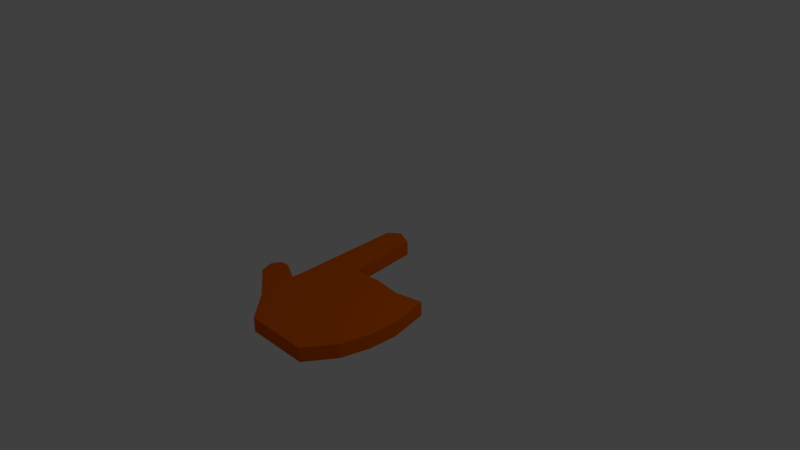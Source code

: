 # Source: lasantamano.blend  (saved by Blender 2.72.0; exported with 4.5.12 LTS)
import bpy
from mathutils import Matrix  # noqa: F401  (used for matrix-valued properties, if any)

bpy.ops.wm.read_factory_settings(use_empty=True)
scene = bpy.context.scene
scene.name = 'Scene'

# ---- collections
col_collection_1 = bpy.data.collections.new('Collection 1'); scene.collection.children.link(col_collection_1)

# ---- materials (node trees are filled in below, after node groups)
mat_material_001 = bpy.data.materials.new('Material.001')
mat_material_001.alpha_threshold = 0.0
mat_material_001.use_transparent_shadow = False
mat_material_001.diffuse_color = (0.8, 0.1271, 0.0, 1.0)
mat_material_001.roughness = 0.5

# ---- material node trees

# ---- world
world_world = bpy.data.worlds.new('World'); scene.world = world_world
world_world.color = (0.05088, 0.05088, 0.05088)
world_world.use_sun_shadow = False
world_world.sun_shadow_jitter_overblur = 0.0
world_world.cycles.sampling_method = 'MANUAL'
world_world.cycles.sample_map_resolution = 256

# ---- cameras
cam_camera = bpy.data.cameras.new('Camera')
cam_camera.clip_end = 100.0
cam_camera.lens = 35.0
cam_camera.sensor_width = 32.0
cam_camera.sensor_height = 18.0
cam_camera.ortho_scale = 7.314
cam_camera.dof.focus_distance = 0.0
cam_camera.dof.aperture_fstop = 128.0

# ---- lights
light_lamp = bpy.data.lights.new('Lamp', 'POINT')
light_lamp.transmission_factor = 0.0
light_lamp.cutoff_distance = 30.0
light_lamp.energy = 100.0
light_lamp.shadow_buffer_clip_start = 1.001
light_lamp.shadow_soft_size = 0.1
light_lamp.shadow_maximum_resolution = 0.006
light_lamp.use_absolute_resolution = True
light_lamp.cycles.use_multiple_importance_sampling = False

# ---- meshes
me_plane = bpy.data.meshes.new('Plane')
me_plane.from_pydata([(0.1804, -1.985, 0.0), (0.5413, -1.985, 0.0), (0.9022, -1.985, 0.0), (-0.2619, -1.101, -0.1853), (-0.7259, -1.09, -0.1853), (-0.6627, -0.9715, -0.1853), (-0.3594, -1.492, -0.1853), (-0.2591, -0.9022, -0.1853), (0.5413, -0.4114, -0.1853), (-0.5413, -1.263, 0.0), (1.017, -1.985, -0.1853), (-0.3243, 0.5413, -0.1853), (0.9022, -0.4553, -0.1853), (-0.308, 0.1804, -0.1853), (-0.5413, -0.9624, -0.1853), (1.263, -0.3824, -0.1853), (-0.2917, -0.1804, -0.1853), (-0.6688, -1.263, -0.1853), (-0.1804, -1.624, 0.0), (-0.1804, -1.263, 0.0), (-0.1804, -0.9022, 0.0), (-0.1804, -0.5413, 0.0), (-0.1804, -0.1804, 0.0), (-0.1804, 0.1804, 0.0), (-0.1804, 0.5413, 0.0), (-0.2754, -0.5413, -0.1853), (0.1804, -0.4388, -0.1853), (-0.1804, 0.6541, -0.1853), (0.1804, -1.624, 0.0), (0.1804, -1.263, 0.0), (0.1804, -0.9022, 0.0), (0.1804, -0.5413, 0.0), (1.297, -0.5413, -0.1853), (1.373, -0.9022, -0.1853), (1.356, -1.263, -0.1853), (0.06429, 0.5413, -0.1853), (0.1071, 0.1804, -0.1853), (0.1498, -0.1804, -0.1853), (0.5413, -1.624, 0.0), (0.5413, -0.9022, 0.0), (0.5413, -0.5413, 0.0), (1.263, -0.5413, -0.1853), (1.263, -0.9022, -0.1853), (1.263, -1.263, -0.1853), (1.263, -1.624, -0.1853), (0.9022, -0.5413, -0.1853), (0.9022, -0.9022, -0.1853), (0.9022, -1.624, 0.0), (0.9022, -1.263, 0.0), (0.9022, -0.9022, 0.0), (0.9022, -0.5413, 0.0), (0.9022, -1.263, -0.1853), (0.9022, -1.624, -0.1853), (0.5413, -0.5413, -0.1853), (0.5413, -0.9022, -0.1853), (0.5413, -1.263, -0.1853), (0.5413, -1.624, -0.1853), (1.263, -1.624, 0.0), (1.263, -1.263, 0.0), (1.263, -0.9022, 0.0), (1.263, -0.5413, 0.0), (0.1804, -0.5413, -0.1853), (0.1804, -0.9022, -0.1853), (0.1804, -1.263, -0.1853), (0.1804, -1.624, -0.1853), (-0.1804, 0.5413, -0.1853), (-0.1804, 0.1804, -0.1853), (-0.1804, -0.1804, -0.1853), (-0.1804, -0.5413, -0.1853), (-0.1804, -0.9022, -0.1853), (-0.1804, -1.263, -0.1853), (-0.1804, -1.624, -0.1853), (-0.5413, -1.263, -0.1853), (-0.5413, -1.357, -0.1853), (0.9022, -1.985, -0.1853), (0.5413, -1.985, -0.1853), (0.1804, -1.985, -0.1853), (1.356, -1.263, 0.0), (-0.1804, 0.6541, 0.0), (0.1804, -0.4388, 0.0), (0.1071, 0.1804, 0.0), (-0.2754, -0.5413, 0.0), (1.373, -0.9022, 0.0), (-0.6688, -1.263, 0.0), (0.06429, 0.5413, 0.0), (-0.5413, -1.357, 0.0), (-0.2917, -0.1804, 0.0), (1.297, -0.5413, 0.0), (-0.6627, -0.9715, 0.0), (-0.7259, -1.09, 0.0), (1.263, -0.3824, 0.0), (-0.5413, -0.9624, 0.0), (-0.308, 0.1804, 0.0), (0.9022, -0.4553, 0.0), (-0.3243, 0.5413, 0.0), (1.017, -1.985, 0.0), (0.5413, -0.4114, 0.0), (0.1498, -0.1804, 0.0), (-0.2591, -0.9022, 0.0), (-0.3594, -1.492, -2.384e-07), (-0.2619, -1.101, 0.0)], [], [(28, 38, 47, 48, 49, 39, 30, 29), (79, 26, 37, 97), (87, 32, 15, 90), (100, 3, 14, 91), (82, 33, 32, 87), (97, 37, 36, 80), (98, 7, 3, 100), (1, 75, 74, 2), (57, 44, 34, 77), (99, 6, 71, 18), (0, 76, 75, 1), (18, 71, 76, 0), (85, 73, 6, 99), (94, 11, 13, 92), (81, 25, 7, 98), (86, 16, 25, 81), (95, 10, 44, 57), (92, 13, 16, 86), (90, 15, 12, 93), (18, 28, 29, 19), (19, 29, 30, 20), (20, 30, 31, 21), (78, 27, 11, 94), (89, 4, 17, 83), (2, 74, 10, 95), (93, 12, 8, 96), (88, 5, 4, 89), (83, 17, 73, 85), (0, 1, 38, 28), (30, 39, 40, 31), (91, 14, 5, 88), (96, 8, 26, 79), (84, 35, 27, 78), (80, 36, 35, 84), (77, 34, 33, 82), (72, 14, 3, 7, 69, 70), (1, 2, 47, 38), (39, 49, 50, 40), (17, 4, 5, 14, 72), (65, 27, 35), (43, 42, 33, 34), (41, 15, 32), (67, 66, 36, 37), (11, 27, 65), (7, 25, 68, 69), (47, 57, 58, 48), (48, 58, 59, 49), (49, 59, 60, 50), (45, 12, 15, 41), (16, 13, 66, 67), (71, 6, 73, 72, 70), (74, 52, 44, 10), (53, 8, 12, 45), (17, 72, 73), (61, 26, 8, 53), (66, 65, 35, 36), (68, 67, 37, 26, 61), (42, 41, 32, 33), (43, 34, 44), (76, 71, 64), (13, 11, 65, 66), (25, 16, 67, 68), (46, 45, 41, 42), (51, 46, 42, 43), (52, 51, 43, 44), (54, 53, 45, 46), (55, 54, 46, 51), (56, 55, 51, 52), (75, 56, 52, 74), (62, 61, 53, 54), (63, 62, 54, 55), (64, 63, 55, 56), (76, 64, 56, 75), (69, 68, 61, 62), (81, 21, 22, 86), (92, 23, 24, 94), (0, 28, 18), (58, 57, 77), (59, 82, 87, 60), (21, 31, 79, 97, 22), (23, 80, 84, 24), (31, 40, 96, 79), (83, 85, 9), (40, 50, 93, 96), (2, 95, 57, 47), (18, 19, 9, 85, 99), (86, 22, 23, 92), (50, 60, 90, 93), (98, 20, 21, 81), (94, 24, 78), (22, 97, 80, 23), (60, 87, 90), (58, 77, 82, 59), (24, 84, 78), (70, 69, 62, 63), (71, 70, 63, 64), (83, 9, 91, 88, 89), (9, 19, 20, 98, 100, 91)])
me_plane.materials.append(mat_material_001)
me_plane.use_remesh_preserve_volume = False
me_plane.use_remesh_preserve_attributes = False
me_plane.use_mirror_vertex_groups = False
me_plane.update()

# ---- objects
ob_plane = bpy.data.objects.new('Plane', me_plane)
ob_lamp = bpy.data.objects.new('Lamp', light_lamp)
ob_camera = bpy.data.objects.new('Camera', cam_camera)

# ---- transforms, parenting, visibility, modifiers, constraints
ob_plane.location = (0.0, 0.0, 0.0)
ob_plane.lineart.crease_threshold = 0.0
ob_lamp.location = (4.076, 1.005, 5.904)
ob_lamp.rotation_euler = (0.6503, 0.05522, 1.866)
ob_lamp.lock_rotations_4d = False
ob_lamp.empty_display_type = 'ARROWS'
ob_lamp.color = (0.0, 0.0, 0.0, 0.0)
ob_lamp.lineart.crease_threshold = 0.0
ob_camera.location = (7.481, -6.508, 5.344)
ob_camera.rotation_euler = (1.109, 0.01082, 0.8149)
ob_camera.lock_rotations_4d = False
ob_camera.empty_display_type = 'ARROWS'
ob_camera.color = (0.0, 0.0, 0.0, 0.0)
ob_camera.display_type = 'WIRE'
ob_camera.lineart.crease_threshold = 0.0

# ---- collection membership
col_collection_1.objects.link(ob_plane)
col_collection_1.objects.link(ob_lamp)
col_collection_1.objects.link(ob_camera)

# ---- scene / render settings (as saved in the file)
scene.camera = ob_camera
scene.frame_start = 1; scene.frame_end = 250; scene.frame_set(1)
scene.render.engine = 'BLENDER_EEVEE_NEXT'
scene.render.resolution_percentage = 50
scene.render.dither_intensity = 0.0
scene.cycles.use_denoising = False
scene.cycles.samples = 10
scene.cycles.sampling_pattern = 'TABULATED_SOBOL'
scene.cycles.light_sampling_threshold = 0.0
scene.cycles.use_adaptive_sampling = False
scene.cycles.use_light_tree = False
scene.cycles.blur_glossy = 0.0
scene.cycles.pixel_filter_type = 'GAUSSIAN'
scene.cycles.sample_clamp_indirect = 0.0
scene.view_settings.view_transform = 'Standard'
bpy.context.view_layer.update()

